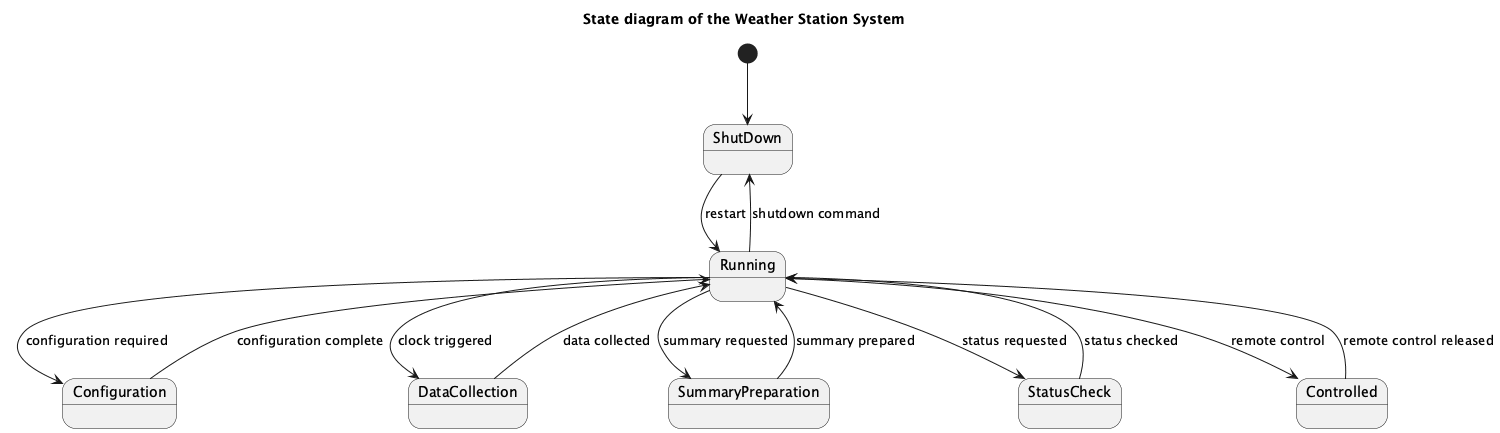

The diagram above was rendered by PlantUML. Its source (embedded in the PNG):
@startuml
title State diagram of the Weather Station System

[*] --> ShutDown

state "ShutDown" as ShutDown
state "Running" as Running
state "Configuration" as Configuration
state "DataCollection" as DataCollection
state "SummaryPreparation" as SummaryPreparation
state "StatusCheck" as StatusCheck
state "Controlled" as Controlled

ShutDown --> Running : restart

Running --> Configuration : configuration required
Configuration --> Running : configuration complete

Running --> DataCollection : clock triggered
DataCollection --> Running : data collected

Running --> SummaryPreparation : summary requested
SummaryPreparation --> Running : summary prepared

Running --> StatusCheck : status requested
StatusCheck --> Running : status checked

Running --> Controlled : remote control
Controlled --> Running : remote control released

Running --> ShutDown : shutdown command

@enduml